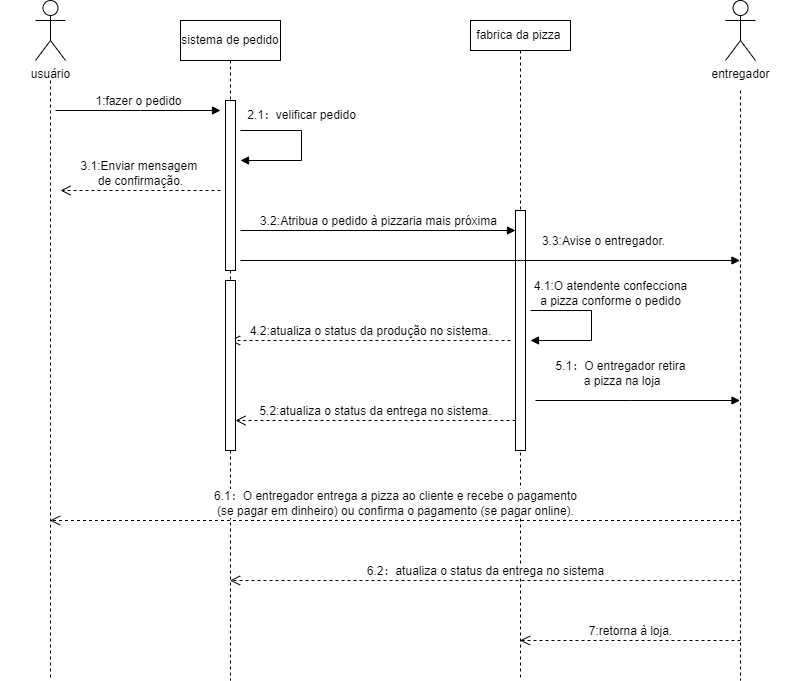

The diagram above was exported from draw.io. Its source (the exported page's mxGraphModel, read from the mxfile embedded in the PNG):
<mxGraphModel dx="794" dy="1603" grid="1" gridSize="10" guides="1" tooltips="1" connect="1" arrows="1" fold="1" page="1" pageScale="1" pageWidth="850" pageHeight="1100" math="0" shadow="0">
  <root>
    <mxCell id="0" />
    <mxCell id="1" parent="0" />
    <mxCell id="aM9ryv3xv72pqoxQDRHE-1" value="" style="shape=umlLifeline;perimeter=lifelinePerimeter;whiteSpace=wrap;html=1;container=0;dropTarget=0;collapsible=0;recursiveResize=0;outlineConnect=0;portConstraint=eastwest;newEdgeStyle={&quot;edgeStyle&quot;:&quot;elbowEdgeStyle&quot;,&quot;elbow&quot;:&quot;vertical&quot;,&quot;curved&quot;:0,&quot;rounded&quot;:0};size=0;" parent="1" vertex="1">
      <mxGeometry x="40" width="100" height="600" as="geometry" />
    </mxCell>
    <mxCell id="aM9ryv3xv72pqoxQDRHE-5" value="sistema de pedido" style="shape=umlLifeline;perimeter=lifelinePerimeter;whiteSpace=wrap;html=1;container=0;dropTarget=0;collapsible=0;recursiveResize=0;outlineConnect=0;portConstraint=eastwest;newEdgeStyle={&quot;edgeStyle&quot;:&quot;elbowEdgeStyle&quot;,&quot;elbow&quot;:&quot;vertical&quot;,&quot;curved&quot;:0,&quot;rounded&quot;:0};" parent="1" vertex="1">
      <mxGeometry x="220" y="-60" width="100" height="660" as="geometry" />
    </mxCell>
    <mxCell id="aM9ryv3xv72pqoxQDRHE-6" value="" style="html=1;points=[];perimeter=orthogonalPerimeter;outlineConnect=0;targetShapes=umlLifeline;portConstraint=eastwest;newEdgeStyle={&quot;edgeStyle&quot;:&quot;elbowEdgeStyle&quot;,&quot;elbow&quot;:&quot;vertical&quot;,&quot;curved&quot;:0,&quot;rounded&quot;:0};" parent="aM9ryv3xv72pqoxQDRHE-5" vertex="1">
      <mxGeometry x="45" y="80" width="10" height="170" as="geometry" />
    </mxCell>
    <mxCell id="aM9ryv3xv72pqoxQDRHE-7" value="1:fazer o pedido" style="html=1;verticalAlign=bottom;endArrow=block;edgeStyle=elbowEdgeStyle;elbow=vertical;curved=0;rounded=0;" parent="1" edge="1">
      <mxGeometry relative="1" as="geometry">
        <mxPoint x="95" y="30" as="sourcePoint" />
        <Array as="points">
          <mxPoint x="180" y="30" />
        </Array>
        <mxPoint x="260" y="30" as="targetPoint" />
      </mxGeometry>
    </mxCell>
    <mxCell id="M2e4sz9Ejk-9nWICUwyA-5" value="fabrica da pizza&amp;nbsp;" style="shape=umlLifeline;perimeter=lifelinePerimeter;whiteSpace=wrap;html=1;container=0;dropTarget=0;collapsible=0;recursiveResize=0;outlineConnect=0;portConstraint=eastwest;newEdgeStyle={&quot;edgeStyle&quot;:&quot;elbowEdgeStyle&quot;,&quot;elbow&quot;:&quot;vertical&quot;,&quot;curved&quot;:0,&quot;rounded&quot;:0};size=30;" parent="1" vertex="1">
      <mxGeometry x="510" y="-60" width="100" height="660" as="geometry" />
    </mxCell>
    <mxCell id="M2e4sz9Ejk-9nWICUwyA-18" value="" style="html=1;points=[];perimeter=orthogonalPerimeter;outlineConnect=0;targetShapes=umlLifeline;portConstraint=eastwest;newEdgeStyle={&quot;edgeStyle&quot;:&quot;elbowEdgeStyle&quot;,&quot;elbow&quot;:&quot;vertical&quot;,&quot;curved&quot;:0,&quot;rounded&quot;:0};" parent="M2e4sz9Ejk-9nWICUwyA-5" vertex="1">
      <mxGeometry x="45" y="190" width="10" height="240" as="geometry" />
    </mxCell>
    <mxCell id="M2e4sz9Ejk-9nWICUwyA-7" value="" style="shape=umlLifeline;perimeter=lifelinePerimeter;whiteSpace=wrap;html=1;container=0;dropTarget=0;collapsible=0;recursiveResize=0;outlineConnect=0;portConstraint=eastwest;newEdgeStyle={&quot;edgeStyle&quot;:&quot;elbowEdgeStyle&quot;,&quot;elbow&quot;:&quot;vertical&quot;,&quot;curved&quot;:0,&quot;rounded&quot;:0};size=0;" parent="1" vertex="1">
      <mxGeometry x="730" y="10" width="100" height="590" as="geometry" />
    </mxCell>
    <mxCell id="M2e4sz9Ejk-9nWICUwyA-19" value="3.2:Atribua o pedido à pizzaria mais próxima" style="html=1;verticalAlign=bottom;endArrow=block;edgeStyle=elbowEdgeStyle;elbow=vertical;curved=0;rounded=0;" parent="1" target="M2e4sz9Ejk-9nWICUwyA-18" edge="1">
      <mxGeometry x="0.0036" relative="1" as="geometry">
        <mxPoint x="280" y="150" as="sourcePoint" />
        <Array as="points">
          <mxPoint x="420" y="150" />
        </Array>
        <mxPoint as="offset" />
      </mxGeometry>
    </mxCell>
    <mxCell id="M2e4sz9Ejk-9nWICUwyA-20" value="usuário" style="shape=umlActor;verticalLabelPosition=bottom;verticalAlign=top;html=1;" parent="1" vertex="1">
      <mxGeometry x="75" y="-80" width="30" height="60" as="geometry" />
    </mxCell>
    <mxCell id="M2e4sz9Ejk-9nWICUwyA-21" value="entregador" style="shape=umlActor;verticalLabelPosition=bottom;verticalAlign=top;html=1;" parent="1" vertex="1">
      <mxGeometry x="765" y="-80" width="30" height="60" as="geometry" />
    </mxCell>
    <mxCell id="M2e4sz9Ejk-9nWICUwyA-23" value="2.1：velificar pedido" style="html=1;verticalAlign=bottom;endArrow=block;rounded=0;edgeStyle=orthogonalEdgeStyle;" parent="1" edge="1">
      <mxGeometry x="-0.1356" y="-11" width="80" relative="1" as="geometry">
        <mxPoint x="280" y="50" as="sourcePoint" />
        <mxPoint x="280" y="80" as="targetPoint" />
        <Array as="points">
          <mxPoint x="341" y="50" />
          <mxPoint x="341" y="80" />
        </Array>
        <mxPoint x="11" y="-11" as="offset" />
      </mxGeometry>
    </mxCell>
    <mxCell id="M2e4sz9Ejk-9nWICUwyA-24" value="3.1:Enviar mensagem&amp;nbsp;&lt;br&gt;de confirmação." style="html=1;verticalAlign=bottom;endArrow=open;dashed=1;endSize=8;curved=0;rounded=0;" parent="1" edge="1">
      <mxGeometry x="-0.0011" relative="1" as="geometry">
        <mxPoint x="260" y="110" as="sourcePoint" />
        <mxPoint x="100" y="110" as="targetPoint" />
        <mxPoint as="offset" />
      </mxGeometry>
    </mxCell>
    <mxCell id="M2e4sz9Ejk-9nWICUwyA-26" value="3.3:Avise o entregador." style="html=1;verticalAlign=bottom;endArrow=block;curved=0;rounded=0;" parent="1" edge="1">
      <mxGeometry x="0.4524" y="10" width="80" relative="1" as="geometry">
        <mxPoint x="280" y="180" as="sourcePoint" />
        <mxPoint x="779.5" y="180" as="targetPoint" />
        <mxPoint as="offset" />
      </mxGeometry>
    </mxCell>
    <mxCell id="M2e4sz9Ejk-9nWICUwyA-28" value="4.1:O atendente confecciona &lt;br&gt;a pizza conforme o pedido" style="html=1;verticalAlign=bottom;endArrow=block;rounded=0;edgeStyle=orthogonalEdgeStyle;" parent="1" edge="1">
      <mxGeometry x="-0.1974" y="19" width="80" relative="1" as="geometry">
        <mxPoint x="570" y="230" as="sourcePoint" />
        <mxPoint x="570" y="260" as="targetPoint" />
        <Array as="points">
          <mxPoint x="631" y="230" />
          <mxPoint x="631" y="260" />
        </Array>
        <mxPoint as="offset" />
      </mxGeometry>
    </mxCell>
    <mxCell id="M2e4sz9Ejk-9nWICUwyA-29" value="4.2:atualiza o status da produção no sistema." style="html=1;verticalAlign=bottom;endArrow=open;dashed=1;endSize=8;curved=0;rounded=0;" parent="1" target="aM9ryv3xv72pqoxQDRHE-5" edge="1">
      <mxGeometry x="-0.0011" relative="1" as="geometry">
        <mxPoint x="550" y="260" as="sourcePoint" />
        <mxPoint x="390" y="260" as="targetPoint" />
        <mxPoint as="offset" />
      </mxGeometry>
    </mxCell>
    <mxCell id="M2e4sz9Ejk-9nWICUwyA-30" value="" style="html=1;points=[];perimeter=orthogonalPerimeter;outlineConnect=0;targetShapes=umlLifeline;portConstraint=eastwest;newEdgeStyle={&quot;edgeStyle&quot;:&quot;elbowEdgeStyle&quot;,&quot;elbow&quot;:&quot;vertical&quot;,&quot;curved&quot;:0,&quot;rounded&quot;:0};" parent="1" vertex="1">
      <mxGeometry x="265" y="200" width="10" height="170" as="geometry" />
    </mxCell>
    <mxCell id="M2e4sz9Ejk-9nWICUwyA-31" value="5.1：O entregador retira&lt;br&gt;&amp;nbsp;a pizza na loja" style="html=1;verticalAlign=bottom;endArrow=block;rounded=0;edgeStyle=orthogonalEdgeStyle;" parent="1" edge="1">
      <mxGeometry x="-0.1687" y="10" width="80" relative="1" as="geometry">
        <mxPoint x="575" y="320" as="sourcePoint" />
        <mxPoint x="779.5" y="320" as="targetPoint" />
        <Array as="points">
          <mxPoint x="670" y="320" />
          <mxPoint x="670" y="320" />
        </Array>
        <mxPoint as="offset" />
      </mxGeometry>
    </mxCell>
    <mxCell id="M2e4sz9Ejk-9nWICUwyA-32" value="5.2:atualiza o status da entrega no sistema." style="html=1;verticalAlign=bottom;endArrow=open;dashed=1;endSize=8;curved=0;rounded=0;" parent="1" edge="1">
      <mxGeometry relative="1" as="geometry">
        <mxPoint x="555" y="340" as="sourcePoint" />
        <mxPoint x="275" y="340" as="targetPoint" />
        <mxPoint as="offset" />
      </mxGeometry>
    </mxCell>
    <mxCell id="M2e4sz9Ejk-9nWICUwyA-33" value="6.1：O entregador entrega a pizza ao cliente e recebe o pagamento &lt;br&gt;(se pagar em dinheiro) ou confirma o pagamento (se pagar online)." style="html=1;verticalAlign=bottom;endArrow=open;dashed=1;endSize=8;curved=0;rounded=0;" parent="1" edge="1">
      <mxGeometry relative="1" as="geometry">
        <mxPoint x="779.5" y="440" as="sourcePoint" />
        <mxPoint x="89.5" y="440" as="targetPoint" />
      </mxGeometry>
    </mxCell>
    <mxCell id="M2e4sz9Ejk-9nWICUwyA-34" value="6.2：atualiza o status da entrega no sistema" style="html=1;verticalAlign=bottom;endArrow=open;dashed=1;endSize=8;curved=0;rounded=0;" parent="1" target="aM9ryv3xv72pqoxQDRHE-5" edge="1">
      <mxGeometry relative="1" as="geometry">
        <mxPoint x="780" y="500" as="sourcePoint" />
        <mxPoint x="700" y="500" as="targetPoint" />
      </mxGeometry>
    </mxCell>
    <mxCell id="M2e4sz9Ejk-9nWICUwyA-35" value="7:retorna à loja." style="html=1;verticalAlign=bottom;endArrow=open;dashed=1;endSize=8;curved=0;rounded=0;" parent="1" target="M2e4sz9Ejk-9nWICUwyA-5" edge="1">
      <mxGeometry relative="1" as="geometry">
        <mxPoint x="780" y="560" as="sourcePoint" />
        <mxPoint x="700" y="560" as="targetPoint" />
      </mxGeometry>
    </mxCell>
  </root>
</mxGraphModel>